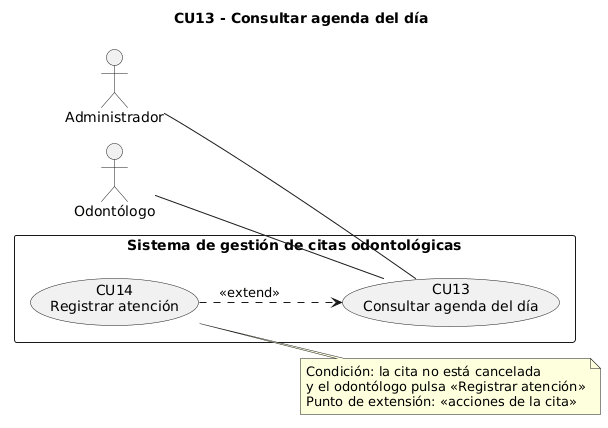

The diagram above was rendered by PlantUML. Its source (embedded in the PNG):
@startuml CU13_Consultar_agenda_del_dia
!pragma layout smetana
title CU13 - Consultar agenda del día
left to right direction
skinparam packageStyle rectangle
actor "Odontólogo" as Odontologo
actor "Administrador" as Administrador
rectangle "Sistema de gestión de citas odontológicas" {
  usecase "CU13\nConsultar agenda del día" as CU13
  usecase "CU14\nRegistrar atención" as CU14
}
Odontologo -- CU13
Administrador -- CU13
CU14 ..> CU13 : <<extend>>
note right of CU14
  Condición: la cita no está cancelada
  y el odontólogo pulsa «Registrar atención»
  Punto de extensión: «acciones de la cita»
end note
@enduml